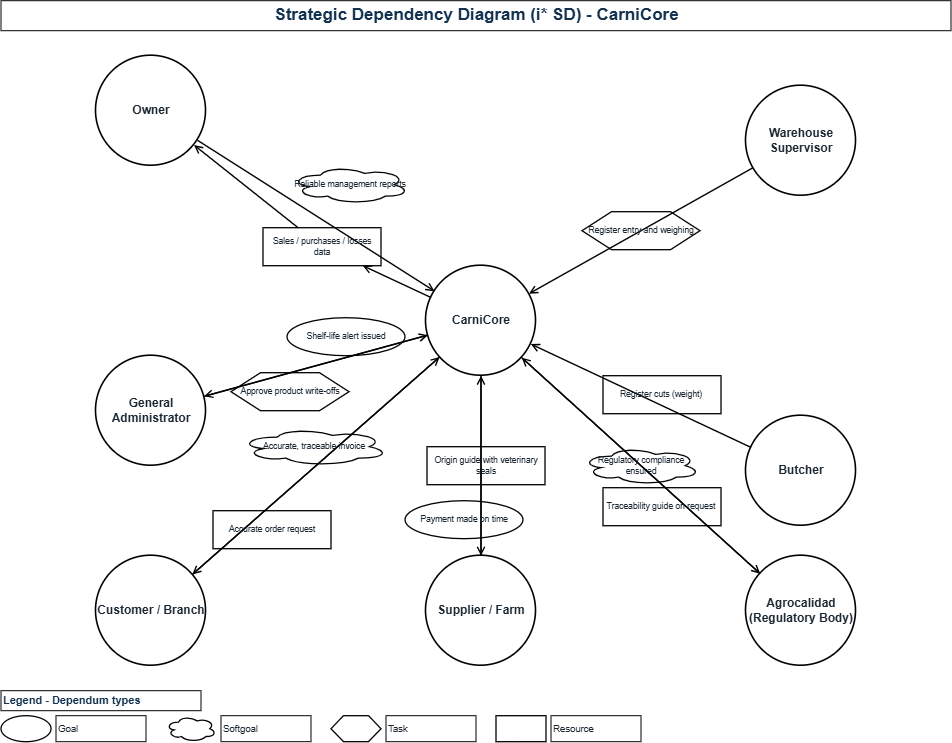

The diagram above was exported from draw.io. Its source (the exported page's mxGraphModel, read from the mxfile embedded in the PNG):
<mxGraphModel dx="1229" dy="721" grid="1" gridSize="10" guides="1" tooltips="1" connect="1" arrows="1" fold="1" page="1" pageScale="1" pageWidth="1800" pageHeight="1200" math="0" shadow="0">
  <root>
    <mxCell id="0" />
    <mxCell id="1" parent="0" />
    <mxCell id="xfu758cu-iD15HV6DVZG-1" parent="1" style="text;html=1;align=center;verticalAlign=middle;fontSize=17;fontStyle=1;fontColor=#12324f;fillColor=none;strokeColor=#000000;" value="Strategic Dependency Diagram (i* SD) - CarniCore" vertex="1">
      <mxGeometry height="30" width="950" y="10" as="geometry" />
    </mxCell>
    <mxCell id="xfu758cu-iD15HV6DVZG-2" parent="1" style="ellipse;whiteSpace=wrap;html=1;fillColor=none;strokeColor=#000000;strokeWidth=1.6;fontSize=12;fontStyle=1;fontColor=#1a2733;align=center;verticalAlign=middle;" value="Owner" vertex="1">
      <mxGeometry height="110" width="110" x="95" y="65" as="geometry" />
    </mxCell>
    <mxCell id="xfu758cu-iD15HV6DVZG-3" parent="1" style="ellipse;whiteSpace=wrap;html=1;fillColor=none;strokeColor=#000000;strokeWidth=1.6;fontSize=12;fontStyle=1;fontColor=#1a2733;align=center;verticalAlign=middle;" value="Warehouse Supervisor" vertex="1">
      <mxGeometry height="110" width="110" x="745" y="95" as="geometry" />
    </mxCell>
    <mxCell id="xfu758cu-iD15HV6DVZG-4" parent="1" style="ellipse;whiteSpace=wrap;html=1;fillColor=none;strokeColor=#000000;strokeWidth=1.6;fontSize=12;fontStyle=1;fontColor=#1a2733;align=center;verticalAlign=middle;" value="CarniCore" vertex="1">
      <mxGeometry height="110" width="110" x="425" y="275" as="geometry" />
    </mxCell>
    <mxCell id="xfu758cu-iD15HV6DVZG-5" parent="1" style="ellipse;whiteSpace=wrap;html=1;fillColor=none;strokeColor=#000000;strokeWidth=1.6;fontSize=12;fontStyle=1;fontColor=#1a2733;align=center;verticalAlign=middle;" value="General Administrator" vertex="1">
      <mxGeometry height="110" width="110" x="95" y="365" as="geometry" />
    </mxCell>
    <mxCell id="xfu758cu-iD15HV6DVZG-6" parent="1" style="ellipse;whiteSpace=wrap;html=1;fillColor=none;strokeColor=#000000;strokeWidth=1.6;fontSize=12;fontStyle=1;fontColor=#1a2733;align=center;verticalAlign=middle;" value="Butcher" vertex="1">
      <mxGeometry height="110" width="110" x="745" y="425" as="geometry" />
    </mxCell>
    <mxCell id="xfu758cu-iD15HV6DVZG-7" parent="1" style="ellipse;whiteSpace=wrap;html=1;fillColor=none;strokeColor=#000000;strokeWidth=1.6;fontSize=12;fontStyle=1;fontColor=#1a2733;align=center;verticalAlign=middle;" value="Customer / Branch" vertex="1">
      <mxGeometry height="110" width="110" x="95" y="565" as="geometry" />
    </mxCell>
    <mxCell id="xfu758cu-iD15HV6DVZG-8" parent="1" style="ellipse;whiteSpace=wrap;html=1;fillColor=none;strokeColor=#000000;strokeWidth=1.6;fontSize=12;fontStyle=1;fontColor=#1a2733;align=center;verticalAlign=middle;" value="Supplier / Farm" vertex="1">
      <mxGeometry height="110" width="110" x="425" y="565" as="geometry" />
    </mxCell>
    <mxCell id="xfu758cu-iD15HV6DVZG-9" parent="1" style="ellipse;whiteSpace=wrap;html=1;fillColor=none;strokeColor=#000000;strokeWidth=1.6;fontSize=12;fontStyle=1;fontColor=#1a2733;align=center;verticalAlign=middle;" value="Agrocalidad (Regulatory Body)" vertex="1">
      <mxGeometry height="110" width="110" x="745" y="565" as="geometry" />
    </mxCell>
    <mxCell id="xfu758cu-iD15HV6DVZG-10" edge="1" parent="1" source="xfu758cu-iD15HV6DVZG-2" style="html=1;endArrow=open;endFill=1;rounded=0;strokeColor=#000000;strokeWidth=1.4;fillColor=none;" target="xfu758cu-iD15HV6DVZG-4">
      <mxGeometry relative="1" as="geometry" />
    </mxCell>
    <mxCell id="xfu758cu-iD15HV6DVZG-11" parent="1" style="shape=cloud;whiteSpace=wrap;html=1;fillColor=none;strokeColor=#000000;strokeWidth=1.3;fontSize=8.5;fontColor=#1a2733;" value="Reliable management reports" vertex="1">
      <mxGeometry height="38" width="118" x="290" y="175" as="geometry" />
    </mxCell>
    <mxCell id="xfu758cu-iD15HV6DVZG-12" edge="1" parent="1" source="xfu758cu-iD15HV6DVZG-13" style="html=1;endArrow=open;endFill=1;rounded=0;strokeColor=#000000;strokeWidth=1.4;fillColor=none;" target="xfu758cu-iD15HV6DVZG-2">
      <mxGeometry relative="1" as="geometry" />
    </mxCell>
    <mxCell id="xfu758cu-iD15HV6DVZG-14" edge="1" parent="1" source="xfu758cu-iD15HV6DVZG-5" style="html=1;endArrow=open;endFill=1;rounded=0;strokeColor=#000000;strokeWidth=1.4;fillColor=none;" target="xfu758cu-iD15HV6DVZG-4">
      <mxGeometry relative="1" as="geometry" />
    </mxCell>
    <mxCell id="xfu758cu-iD15HV6DVZG-15" parent="1" style="shape=hexagon;perimeter=hexagonPerimeter2;whiteSpace=wrap;html=1;fillColor=none;strokeColor=#000000;strokeWidth=1.3;fontSize=8.5;fontColor=#1a2733;" value="Approve product write-offs" vertex="1">
      <mxGeometry height="38" width="118" x="230" y="382" as="geometry" />
    </mxCell>
    <mxCell id="xfu758cu-iD15HV6DVZG-16" edge="1" parent="1" source="xfu758cu-iD15HV6DVZG-3" style="html=1;endArrow=open;endFill=1;rounded=0;strokeColor=#000000;strokeWidth=1.4;fillColor=none;" target="xfu758cu-iD15HV6DVZG-4">
      <mxGeometry relative="1" as="geometry" />
    </mxCell>
    <mxCell id="xfu758cu-iD15HV6DVZG-17" parent="1" style="shape=hexagon;perimeter=hexagonPerimeter2;whiteSpace=wrap;html=1;fillColor=none;strokeColor=#000000;strokeWidth=1.3;fontSize=8.5;fontColor=#1a2733;" value="Register entry and weighing" vertex="1">
      <mxGeometry height="38" width="118" x="581" y="221" as="geometry" />
    </mxCell>
    <mxCell id="xfu758cu-iD15HV6DVZG-18" edge="1" parent="1" source="xfu758cu-iD15HV6DVZG-6" style="html=1;endArrow=open;endFill=1;rounded=0;strokeColor=#000000;strokeWidth=1.4;fillColor=none;" target="xfu758cu-iD15HV6DVZG-4">
      <mxGeometry relative="1" as="geometry" />
    </mxCell>
    <mxCell id="xfu758cu-iD15HV6DVZG-19" parent="1" style="rounded=0;whiteSpace=wrap;html=1;fillColor=none;strokeColor=#000000;strokeWidth=1.3;fontSize=8.5;fontColor=#1a2733;" value="Register cuts (weight)" vertex="1">
      <mxGeometry height="38" width="118" x="602" y="385" as="geometry" />
    </mxCell>
    <mxCell id="xfu758cu-iD15HV6DVZG-20" edge="1" parent="1" source="xfu758cu-iD15HV6DVZG-4" style="html=1;endArrow=open;endFill=1;rounded=0;strokeColor=#000000;strokeWidth=1.4;fillColor=none;" target="xfu758cu-iD15HV6DVZG-5">
      <mxGeometry relative="1" as="geometry" />
    </mxCell>
    <mxCell id="xfu758cu-iD15HV6DVZG-21" parent="1" style="ellipse;whiteSpace=wrap;html=1;fillColor=none;strokeColor=#000000;strokeWidth=1.3;fontSize=8.5;fontColor=#1a2733;" value="Shelf-life alert issued" vertex="1">
      <mxGeometry height="38" width="118" x="286" y="327" as="geometry" />
    </mxCell>
    <mxCell id="xfu758cu-iD15HV6DVZG-22" edge="1" parent="1" source="xfu758cu-iD15HV6DVZG-4" style="html=1;endArrow=open;endFill=1;rounded=0;strokeColor=#000000;strokeWidth=1.4;fillColor=none;" target="xfu758cu-iD15HV6DVZG-8">
      <mxGeometry relative="1" as="geometry" />
    </mxCell>
    <mxCell id="xfu758cu-iD15HV6DVZG-23" parent="1" style="rounded=0;whiteSpace=wrap;html=1;fillColor=none;strokeColor=#000000;strokeWidth=1.3;fontSize=8.5;fontColor=#1a2733;" value="Origin guide with veterinary seals" vertex="1">
      <mxGeometry height="38" width="118" x="426" y="456" as="geometry" />
    </mxCell>
    <mxCell id="xfu758cu-iD15HV6DVZG-24" edge="1" parent="1" source="xfu758cu-iD15HV6DVZG-8" style="html=1;endArrow=open;endFill=1;rounded=0;strokeColor=#000000;strokeWidth=1.4;fillColor=none;" target="xfu758cu-iD15HV6DVZG-4">
      <mxGeometry relative="1" as="geometry" />
    </mxCell>
    <mxCell id="xfu758cu-iD15HV6DVZG-25" parent="1" style="ellipse;whiteSpace=wrap;html=1;fillColor=none;strokeColor=#000000;strokeWidth=1.3;fontSize=8.5;fontColor=#1a2733;" value="Payment made on time" vertex="1">
      <mxGeometry height="38" width="118" x="404" y="510" as="geometry" />
    </mxCell>
    <mxCell id="xfu758cu-iD15HV6DVZG-26" edge="1" parent="1" source="xfu758cu-iD15HV6DVZG-4" style="html=1;endArrow=open;endFill=1;rounded=0;strokeColor=#000000;strokeWidth=1.4;fillColor=none;" target="xfu758cu-iD15HV6DVZG-7">
      <mxGeometry relative="1" as="geometry" />
    </mxCell>
    <mxCell id="xfu758cu-iD15HV6DVZG-27" parent="1" style="shape=cloud;whiteSpace=wrap;html=1;fillColor=none;strokeColor=#000000;strokeWidth=1.3;fontSize=8.5;fontColor=#1a2733;" value="Accurate, traceable invoice" vertex="1">
      <mxGeometry height="38" width="148" x="239" y="437" as="geometry" />
    </mxCell>
    <mxCell id="xfu758cu-iD15HV6DVZG-28" edge="1" parent="1" source="xfu758cu-iD15HV6DVZG-7" style="html=1;endArrow=open;endFill=1;rounded=0;strokeColor=#000000;strokeWidth=1.4;fillColor=none;" target="xfu758cu-iD15HV6DVZG-4">
      <mxGeometry relative="1" as="geometry" />
    </mxCell>
    <mxCell id="xfu758cu-iD15HV6DVZG-29" parent="1" style="rounded=0;whiteSpace=wrap;html=1;fillColor=none;strokeColor=#000000;strokeWidth=1.3;fontSize=8.5;fontColor=#1a2733;" value="Accurate order request" vertex="1">
      <mxGeometry height="38" width="118" x="212" y="520" as="geometry" />
    </mxCell>
    <mxCell id="xfu758cu-iD15HV6DVZG-30" edge="1" parent="1" source="xfu758cu-iD15HV6DVZG-4" style="html=1;endArrow=open;endFill=1;rounded=0;strokeColor=#000000;strokeWidth=1.4;fillColor=none;" target="xfu758cu-iD15HV6DVZG-9">
      <mxGeometry relative="1" as="geometry" />
    </mxCell>
    <mxCell id="xfu758cu-iD15HV6DVZG-31" parent="1" style="shape=cloud;whiteSpace=wrap;html=1;fillColor=none;strokeColor=#000000;strokeWidth=1.3;fontSize=8.5;fontColor=#1a2733;" value="Regulatory compliance ensured" vertex="1">
      <mxGeometry height="38" width="118" x="581" y="456" as="geometry" />
    </mxCell>
    <mxCell id="xfu758cu-iD15HV6DVZG-32" edge="1" parent="1" source="xfu758cu-iD15HV6DVZG-9" style="html=1;endArrow=open;endFill=1;rounded=0;strokeColor=#000000;strokeWidth=1.4;fillColor=none;" target="xfu758cu-iD15HV6DVZG-4">
      <mxGeometry relative="1" as="geometry" />
    </mxCell>
    <mxCell id="xfu758cu-iD15HV6DVZG-33" parent="1" style="rounded=0;whiteSpace=wrap;html=1;fillColor=none;strokeColor=#000000;strokeWidth=1.3;fontSize=8.5;fontColor=#1a2733;" value="Traceability guide on request" vertex="1">
      <mxGeometry height="38" width="118" x="602" y="497" as="geometry" />
    </mxCell>
    <mxCell id="xfu758cu-iD15HV6DVZG-34" parent="1" style="text;html=1;align=left;verticalAlign=middle;fontSize=11;fontStyle=1;fontColor=#12324f;fillColor=none;strokeColor=#000000;" value="Legend - Dependum types" vertex="1">
      <mxGeometry height="20" width="200" y="700" as="geometry" />
    </mxCell>
    <mxCell id="xfu758cu-iD15HV6DVZG-35" parent="1" style="ellipse;whiteSpace=wrap;html=1;fillColor=none;strokeColor=#000000;strokeWidth=1.3;fontSize=8.5;fontColor=#1a2733;" value="" vertex="1">
      <mxGeometry height="26" width="50" y="725" as="geometry" />
    </mxCell>
    <mxCell id="xfu758cu-iD15HV6DVZG-36" parent="1" style="text;html=1;align=left;verticalAlign=middle;fontSize=9.5;fontColor=#1a2733;fillColor=none;strokeColor=#000000;" value="Goal" vertex="1">
      <mxGeometry height="26" width="90" x="55" y="725" as="geometry" />
    </mxCell>
    <mxCell id="xfu758cu-iD15HV6DVZG-37" parent="1" style="shape=cloud;whiteSpace=wrap;html=1;fillColor=none;strokeColor=#000000;strokeWidth=1.3;fontSize=8.5;fontColor=#1a2733;" value="" vertex="1">
      <mxGeometry height="26" width="50" x="165" y="725" as="geometry" />
    </mxCell>
    <mxCell id="xfu758cu-iD15HV6DVZG-38" parent="1" style="text;html=1;align=left;verticalAlign=middle;fontSize=9.5;fontColor=#1a2733;fillColor=none;strokeColor=#000000;" value="Softgoal" vertex="1">
      <mxGeometry height="26" width="90" x="220" y="725" as="geometry" />
    </mxCell>
    <mxCell id="xfu758cu-iD15HV6DVZG-39" parent="1" style="shape=hexagon;perimeter=hexagonPerimeter2;whiteSpace=wrap;html=1;fillColor=none;strokeColor=#000000;strokeWidth=1.3;fontSize=8.5;fontColor=#1a2733;" value="" vertex="1">
      <mxGeometry height="26" width="50" x="330" y="725" as="geometry" />
    </mxCell>
    <mxCell id="xfu758cu-iD15HV6DVZG-40" parent="1" style="text;html=1;align=left;verticalAlign=middle;fontSize=9.5;fontColor=#1a2733;fillColor=none;strokeColor=#000000;" value="Task" vertex="1">
      <mxGeometry height="26" width="90" x="385" y="725" as="geometry" />
    </mxCell>
    <mxCell id="xfu758cu-iD15HV6DVZG-41" parent="1" style="rounded=0;whiteSpace=wrap;html=1;fillColor=none;strokeColor=#000000;strokeWidth=1.3;fontSize=8.5;fontColor=#1a2733;" value="" vertex="1">
      <mxGeometry height="26" width="50" x="495" y="725" as="geometry" />
    </mxCell>
    <mxCell id="xfu758cu-iD15HV6DVZG-42" parent="1" style="text;html=1;align=left;verticalAlign=middle;fontSize=9.5;fontColor=#1a2733;fillColor=none;strokeColor=#000000;" value="Resource" vertex="1">
      <mxGeometry height="26" width="90" x="550" y="725" as="geometry" />
    </mxCell>
    <mxCell id="xfu758cu-iD15HV6DVZG-43" edge="1" parent="1" source="xfu758cu-iD15HV6DVZG-4" style="html=1;endArrow=open;endFill=1;rounded=0;strokeColor=#000000;strokeWidth=1.4;fillColor=none;" target="xfu758cu-iD15HV6DVZG-13" value="">
      <mxGeometry relative="1" as="geometry">
        <mxPoint x="434" y="300" as="sourcePoint" />
        <mxPoint x="196" y="150" as="targetPoint" />
      </mxGeometry>
    </mxCell>
    <mxCell id="xfu758cu-iD15HV6DVZG-13" parent="1" style="rounded=0;whiteSpace=wrap;html=1;fillColor=none;strokeColor=#000000;strokeWidth=1.3;fontSize=8.5;fontColor=#1a2733;" value="Sales / purchases / losses data" vertex="1">
      <mxGeometry height="38" width="118" x="262" y="237" as="geometry" />
    </mxCell>
  </root>
</mxGraphModel>